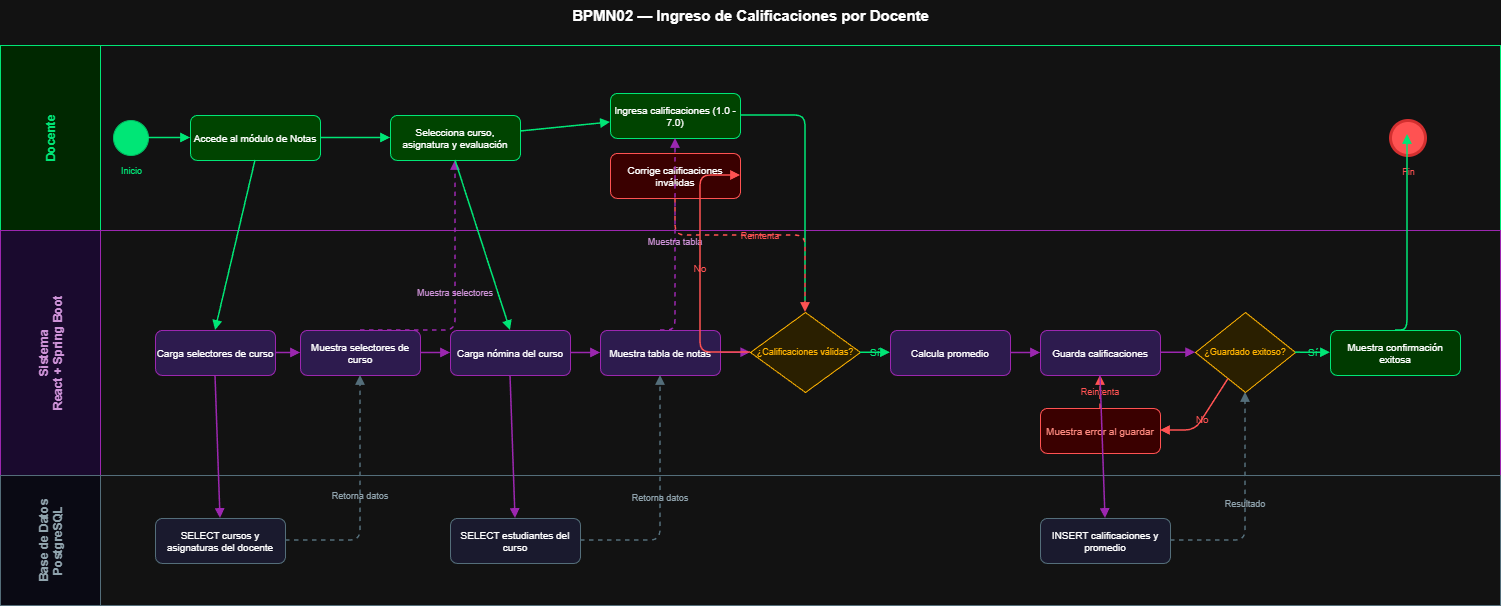

The diagram above was exported from draw.io. Its source (the exported page's mxGraphModel, read from the mxfile embedded in the PNG):
<mxGraphModel dx="1042" dy="634" grid="1" gridSize="10" guides="1" tooltips="1" connect="1" arrows="1" fold="1" page="1" pageScale="1" pageWidth="827" pageHeight="1169" math="0" shadow="0">
  <root>
    <mxCell id="0" />
    <mxCell id="1" parent="0" />
    <mxCell id="title" parent="1" style="text;html=1;strokeColor=none;fillColor=none;align=center;fontSize=15;fontStyle=1;fontColor=#FFFFFF;" value="BPMN02 — Ingreso de Calificaciones por Docente" vertex="1">
      <mxGeometry height="30" width="1500" x="40" y="15" as="geometry" />
    </mxCell>
    <mxCell id="L1" parent="1" style="swimlane;startSize=100;fillColor=#002800;strokeColor=#00E676;fontColor=#00E676;fontSize=12;fontStyle=1;horizontal=0;" value="Docente" vertex="1">
      <mxGeometry height="185" width="1500" x="40" y="60" as="geometry" />
    </mxCell>
    <mxCell id="S0" parent="L1" style="ellipse;whiteSpace=wrap;html=1;fillColor=#00E676;strokeColor=#00BF63;aspect=fixed;" value="" vertex="1">
      <mxGeometry height="35" width="35" x="113" y="75" as="geometry" />
    </mxCell>
    <mxCell id="S0L" parent="L1" style="text;html=1;strokeColor=none;fillColor=none;align=center;fontSize=9;fontColor=#00E676;" value="Inicio" vertex="1">
      <mxGeometry height="15" width="65" x="98" y="114" as="geometry" />
    </mxCell>
    <mxCell id="T1" parent="L1" style="rounded=1;whiteSpace=wrap;html=1;fillColor=#004400;strokeColor=#00E676;fontColor=#FFFFFF;fontSize=10;" value="Accede al módulo de Notas" vertex="1">
      <mxGeometry height="45" width="130" x="190" y="70" as="geometry" />
    </mxCell>
    <mxCell id="T5" parent="L1" style="rounded=1;whiteSpace=wrap;html=1;fillColor=#004400;strokeColor=#00E676;fontColor=#FFFFFF;fontSize=10;" value="Selecciona curso, asignatura y evaluación" vertex="1">
      <mxGeometry height="45" width="130" x="390" y="70" as="geometry" />
    </mxCell>
    <mxCell id="T6" parent="L1" style="rounded=1;whiteSpace=wrap;html=1;fillColor=#004400;strokeColor=#00E676;fontColor=#FFFFFF;fontSize=10;" value="Ingresa calificaciones (1.0 - 7.0)" vertex="1">
      <mxGeometry height="45" width="130" x="610" y="48" as="geometry" />
    </mxCell>
    <mxCell id="T7" parent="L1" style="rounded=1;whiteSpace=wrap;html=1;fillColor=#3A0000;strokeColor=#FF5252;fontColor=#FFFFFF;fontSize=10;" value="Corrige calificaciones inválidas" vertex="1">
      <mxGeometry height="45" width="130" x="610" y="108" as="geometry" />
    </mxCell>
    <mxCell id="E0" parent="L1" style="ellipse;whiteSpace=wrap;html=1;fillColor=#FF5252;strokeColor=#D32F2F;strokeWidth=3;aspect=fixed;" value="" vertex="1">
      <mxGeometry height="35" width="35" x="1390" y="75" as="geometry" />
    </mxCell>
    <mxCell id="E0L" parent="L1" style="text;html=1;strokeColor=none;fillColor=none;align=center;fontSize=9;fontColor=#FF5252;" value="Fin" vertex="1">
      <mxGeometry height="15" width="65" x="1375" y="115" as="geometry" />
    </mxCell>
    <mxCell id="eS0T1" edge="1" parent="L1" source="S0" style="endArrow=block;endFill=1;strokeColor=#00E676;strokeWidth=1.5;" target="T1" value="">
      <mxGeometry relative="1" as="geometry" />
    </mxCell>
    <mxCell id="eT1T5" edge="1" parent="L1" source="T1" style="endArrow=block;endFill=1;strokeColor=#00E676;strokeWidth=1.5;" target="T5" value="">
      <mxGeometry relative="1" as="geometry" />
    </mxCell>
    <mxCell id="eT5T6" edge="1" parent="L1" source="T5" style="endArrow=block;endFill=1;strokeColor=#00E676;strokeWidth=1.5;" target="T6" value="">
      <mxGeometry relative="1" as="geometry" />
    </mxCell>
    <mxCell id="L2" parent="1" style="swimlane;startSize=100;fillColor=#1A0A2E;strokeColor=#9C27B0;fontColor=#CE93D8;fontSize=12;fontStyle=1;horizontal=0;" value="Sistema&#10;React + Spring Boot" vertex="1">
      <mxGeometry height="245" width="1500" x="40" y="245" as="geometry" />
    </mxCell>
    <mxCell id="T2a" parent="L2" style="rounded=1;whiteSpace=wrap;html=1;fillColor=#2D1B4E;strokeColor=#9C27B0;fontColor=#FFFFFF;fontSize=10;" value="Carga selectores de curso" vertex="1">
      <mxGeometry height="45" width="120" x="155" y="100" as="geometry" />
    </mxCell>
    <mxCell id="T2b" parent="L2" style="rounded=1;whiteSpace=wrap;html=1;fillColor=#2D1B4E;strokeColor=#9C27B0;fontColor=#FFFFFF;fontSize=10;" value="Muestra selectores de curso" vertex="1">
      <mxGeometry height="45" width="120" x="300" y="100" as="geometry" />
    </mxCell>
    <mxCell id="T3a" parent="L2" style="rounded=1;whiteSpace=wrap;html=1;fillColor=#2D1B4E;strokeColor=#9C27B0;fontColor=#FFFFFF;fontSize=10;" value="Carga nómina del curso" vertex="1">
      <mxGeometry height="45" width="120" x="450" y="100" as="geometry" />
    </mxCell>
    <mxCell id="T3b" parent="L2" style="rounded=1;whiteSpace=wrap;html=1;fillColor=#2D1B4E;strokeColor=#9C27B0;fontColor=#FFFFFF;fontSize=10;" value="Muestra tabla de notas" vertex="1">
      <mxGeometry height="45" width="120" x="600" y="100" as="geometry" />
    </mxCell>
    <mxCell id="G1" parent="L2" style="rhombus;whiteSpace=wrap;html=1;fillColor=#2A1F00;strokeColor=#FFB300;fontColor=#FFB300;fontSize=9;" value="¿Calificaciones válidas?" vertex="1">
      <mxGeometry height="80" width="110" x="750" y="82" as="geometry" />
    </mxCell>
    <mxCell id="T4a" parent="L2" style="rounded=1;whiteSpace=wrap;html=1;fillColor=#2D1B4E;strokeColor=#9C27B0;fontColor=#FFFFFF;fontSize=10;" value="Calcula promedio" vertex="1">
      <mxGeometry height="45" width="120" x="890" y="100" as="geometry" />
    </mxCell>
    <mxCell id="T4b" parent="L2" style="rounded=1;whiteSpace=wrap;html=1;fillColor=#2D1B4E;strokeColor=#9C27B0;fontColor=#FFFFFF;fontSize=10;" value="Guarda calificaciones" vertex="1">
      <mxGeometry height="45" width="120" x="1040" y="100" as="geometry" />
    </mxCell>
    <mxCell id="G2" parent="L2" style="rhombus;whiteSpace=wrap;html=1;fillColor=#2A1F00;strokeColor=#FFB300;fontColor=#FFB300;fontSize=9;" value="¿Guardado exitoso?" vertex="1">
      <mxGeometry height="80" width="100" x="1195" y="82" as="geometry" />
    </mxCell>
    <mxCell id="T8" parent="L2" style="rounded=1;whiteSpace=wrap;html=1;fillColor=#003A00;strokeColor=#00E676;fontColor=#FFFFFF;fontSize=10;" value="Muestra confirmación exitosa" vertex="1">
      <mxGeometry height="45" width="130" x="1330" y="100" as="geometry" />
    </mxCell>
    <mxCell id="T9" parent="L2" style="rounded=1;whiteSpace=wrap;html=1;fillColor=#3A0000;strokeColor=#FF5252;fontColor=#FF8A80;fontSize=10;" value="Muestra error al guardar" vertex="1">
      <mxGeometry height="45" width="120" x="1040" y="178" as="geometry" />
    </mxCell>
    <mxCell id="eT2aT2b" edge="1" parent="L2" source="T2a" style="endArrow=block;endFill=1;strokeColor=#9C27B0;strokeWidth=1.5;" target="T2b" value="">
      <mxGeometry relative="1" as="geometry" />
    </mxCell>
    <mxCell id="eT2bT3a" edge="1" parent="L2" source="T2b" style="endArrow=block;endFill=1;strokeColor=#9C27B0;strokeWidth=1.5;" target="T3a" value="">
      <mxGeometry relative="1" as="geometry" />
    </mxCell>
    <mxCell id="eT3aT3b" edge="1" parent="L2" source="T3a" style="endArrow=block;endFill=1;strokeColor=#9C27B0;strokeWidth=1.5;" target="T3b" value="">
      <mxGeometry relative="1" as="geometry" />
    </mxCell>
    <mxCell id="eT3bG1" edge="1" parent="L2" source="T3b" style="endArrow=block;endFill=1;strokeColor=#9C27B0;strokeWidth=1.5;" target="G1" value="">
      <mxGeometry relative="1" as="geometry" />
    </mxCell>
    <mxCell id="eG1T4a" edge="1" parent="L2" source="G1" style="endArrow=block;endFill=1;strokeColor=#00E676;fontColor=#00E676;fontSize=10;strokeWidth=1.5;labelBackgroundColor=none;" target="T4a" value="Sí">
      <mxGeometry relative="1" as="geometry" />
    </mxCell>
    <mxCell id="eT4aT4b" edge="1" parent="L2" source="T4a" style="endArrow=block;endFill=1;strokeColor=#9C27B0;strokeWidth=1.5;" target="T4b" value="">
      <mxGeometry relative="1" as="geometry" />
    </mxCell>
    <mxCell id="eT4bG2" edge="1" parent="L2" source="T4b" style="endArrow=block;endFill=1;strokeColor=#9C27B0;strokeWidth=1.5;" target="G2" value="">
      <mxGeometry relative="1" as="geometry" />
    </mxCell>
    <mxCell id="eG2T8" edge="1" parent="L2" source="G2" style="endArrow=block;endFill=1;strokeColor=#00E676;fontColor=#00E676;fontSize=10;strokeWidth=1.5;labelBackgroundColor=none;" target="T8" value="Sí">
      <mxGeometry relative="1" as="geometry" />
    </mxCell>
    <mxCell id="eG2T9" edge="1" parent="L2" source="G2" style="endArrow=block;endFill=1;strokeColor=#FF5252;fontColor=#FF5252;fontSize=10;strokeWidth=1.5;labelBackgroundColor=none;" target="T9" value="No">
      <mxGeometry relative="1" as="geometry">
        <Array as="points">
          <mxPoint x="1195" y="200" />
          <mxPoint x="1160" y="200" />
        </Array>
      </mxGeometry>
    </mxCell>
    <mxCell id="eT9T4b" edge="1" parent="L2" source="T9" style="endArrow=block;endFill=1;dashed=1;strokeColor=#FF5252;fontColor=#FF5252;fontSize=9;strokeWidth=1.5;labelBackgroundColor=none;" target="T4b" value="Reintenta">
      <mxGeometry relative="1" as="geometry">
        <Array as="points">
          <mxPoint x="1100" y="178" />
          <mxPoint x="1100" y="145" />
        </Array>
      </mxGeometry>
    </mxCell>
    <mxCell id="L3" parent="1" style="swimlane;startSize=100;fillColor=#0A0A14;strokeColor=#546E7A;fontColor=#90A4AE;fontSize=12;fontStyle=1;horizontal=0;" value="Base de Datos&#10;PostgreSQL" vertex="1">
      <mxGeometry height="130" width="1500" x="40" y="490" as="geometry" />
    </mxCell>
    <mxCell id="BD1" parent="L3" style="rounded=1;whiteSpace=wrap;html=1;fillColor=#1A1A2E;strokeColor=#546E7A;fontColor=#FFFFFF;fontSize=10;" value="SELECT cursos y asignaturas del docente" vertex="1">
      <mxGeometry height="45" width="130" x="155" y="43" as="geometry" />
    </mxCell>
    <mxCell id="BD2" parent="L3" style="rounded=1;whiteSpace=wrap;html=1;fillColor=#1A1A2E;strokeColor=#546E7A;fontColor=#FFFFFF;fontSize=10;" value="SELECT estudiantes del curso" vertex="1">
      <mxGeometry height="45" width="130" x="450" y="43" as="geometry" />
    </mxCell>
    <mxCell id="BD3" parent="L3" style="rounded=1;whiteSpace=wrap;html=1;fillColor=#1A1A2E;strokeColor=#546E7A;fontColor=#FFFFFF;fontSize=10;" value="INSERT calificaciones y promedio" vertex="1">
      <mxGeometry height="45" width="130" x="1040" y="43" as="geometry" />
    </mxCell>
    <mxCell id="eT1T2a" edge="1" parent="1" style="endArrow=block;endFill=1;strokeColor=#00E676;strokeWidth=1.5;" value="">
      <mxGeometry relative="1" as="geometry">
        <mxPoint x="295" y="175" as="sourcePoint" />
        <mxPoint x="255" y="345" as="targetPoint" />
      </mxGeometry>
    </mxCell>
    <mxCell id="eT2aBD1" edge="1" parent="1" style="endArrow=block;endFill=1;strokeColor=#9C27B0;strokeWidth=1.5;" value="">
      <mxGeometry relative="1" as="geometry">
        <mxPoint x="255" y="390" as="sourcePoint" />
        <mxPoint x="260" y="533" as="targetPoint" />
      </mxGeometry>
    </mxCell>
    <mxCell id="eBD1T2b" edge="1" parent="1" style="endArrow=block;endFill=1;dashed=1;strokeColor=#546E7A;fontColor=#90A4AE;fontSize=9;strokeWidth=1.5;labelBackgroundColor=none;" value="Retorna datos">
      <mxGeometry relative="1" as="geometry">
        <Array as="points">
          <mxPoint x="400" y="555" />
          <mxPoint x="400" y="390" />
        </Array>
        <mxPoint x="325" y="555" as="sourcePoint" />
        <mxPoint x="400" y="390" as="targetPoint" />
      </mxGeometry>
    </mxCell>
    <mxCell id="eT2bT5" edge="1" parent="1" style="endArrow=block;endFill=1;dashed=1;strokeColor=#9C27B0;fontColor=#CE93D8;fontSize=9;strokeWidth=1.5;labelBackgroundColor=none;" value="Muestra selectores">
      <mxGeometry relative="1" as="geometry">
        <Array as="points">
          <mxPoint x="495" y="345" />
        </Array>
        <mxPoint x="400" y="345" as="sourcePoint" />
        <mxPoint x="495" y="175" as="targetPoint" />
      </mxGeometry>
    </mxCell>
    <mxCell id="eT5T3a" edge="1" parent="1" style="endArrow=block;endFill=1;strokeColor=#00E676;strokeWidth=1.5;" value="">
      <mxGeometry relative="1" as="geometry">
        <mxPoint x="495" y="175" as="sourcePoint" />
        <mxPoint x="550" y="345" as="targetPoint" />
      </mxGeometry>
    </mxCell>
    <mxCell id="eT3aBD2" edge="1" parent="1" style="endArrow=block;endFill=1;strokeColor=#9C27B0;strokeWidth=1.5;" value="">
      <mxGeometry relative="1" as="geometry">
        <mxPoint x="550" y="390" as="sourcePoint" />
        <mxPoint x="555" y="533" as="targetPoint" />
      </mxGeometry>
    </mxCell>
    <mxCell id="eBD2T3b" edge="1" parent="1" style="endArrow=block;endFill=1;dashed=1;strokeColor=#546E7A;fontColor=#90A4AE;fontSize=9;strokeWidth=1.5;labelBackgroundColor=none;" value="Retorna datos">
      <mxGeometry relative="1" as="geometry">
        <Array as="points">
          <mxPoint x="700" y="555" />
          <mxPoint x="700" y="390" />
        </Array>
        <mxPoint x="620" y="555" as="sourcePoint" />
        <mxPoint x="700" y="390" as="targetPoint" />
      </mxGeometry>
    </mxCell>
    <mxCell id="eT3bT6" edge="1" parent="1" style="endArrow=block;endFill=1;dashed=1;strokeColor=#9C27B0;fontColor=#CE93D8;fontSize=9;strokeWidth=1.5;labelBackgroundColor=none;" value="Muestra tabla">
      <mxGeometry relative="1" as="geometry">
        <Array as="points">
          <mxPoint x="715" y="345" />
        </Array>
        <mxPoint x="700" y="345" as="sourcePoint" />
        <mxPoint x="715" y="153" as="targetPoint" />
      </mxGeometry>
    </mxCell>
    <mxCell id="eT6G1" edge="1" parent="1" style="endArrow=block;endFill=1;strokeColor=#00E676;strokeWidth=1.5;" value="">
      <mxGeometry relative="1" as="geometry">
        <Array as="points">
          <mxPoint x="845" y="130" />
          <mxPoint x="845" y="327" />
        </Array>
        <mxPoint x="780" y="130" as="sourcePoint" />
        <mxPoint x="845" y="327" as="targetPoint" />
      </mxGeometry>
    </mxCell>
    <mxCell id="eG1T7" edge="1" parent="1" style="endArrow=block;endFill=1;strokeColor=#FF5252;fontColor=#FF5252;fontSize=10;strokeWidth=1.5;labelBackgroundColor=none;" value="No">
      <mxGeometry relative="1" as="geometry">
        <Array as="points">
          <mxPoint x="740" y="367" />
          <mxPoint x="740" y="190" />
        </Array>
        <mxPoint x="790" y="367" as="sourcePoint" />
        <mxPoint x="780" y="190" as="targetPoint" />
      </mxGeometry>
    </mxCell>
    <mxCell id="eT7G1" edge="1" parent="1" style="endArrow=block;endFill=1;dashed=1;strokeColor=#FF5252;fontColor=#FF5252;fontSize=9;strokeWidth=1.5;labelBackgroundColor=none;" value="Reintenta">
      <mxGeometry relative="1" as="geometry">
        <Array as="points">
          <mxPoint x="715" y="250" />
          <mxPoint x="845" y="250" />
          <mxPoint x="845" y="327" />
        </Array>
        <mxPoint x="715" y="213" as="sourcePoint" />
        <mxPoint x="845" y="327" as="targetPoint" />
      </mxGeometry>
    </mxCell>
    <mxCell id="eT4bBD3" edge="1" parent="1" style="endArrow=block;endFill=1;strokeColor=#9C27B0;strokeWidth=1.5;" value="">
      <mxGeometry relative="1" as="geometry">
        <mxPoint x="1140" y="390" as="sourcePoint" />
        <mxPoint x="1145" y="533" as="targetPoint" />
      </mxGeometry>
    </mxCell>
    <mxCell id="eBD3G2" edge="1" parent="1" style="endArrow=block;endFill=1;dashed=1;strokeColor=#546E7A;fontColor=#90A4AE;fontSize=9;strokeWidth=1.5;labelBackgroundColor=none;" value="Resultado">
      <mxGeometry relative="1" as="geometry">
        <Array as="points">
          <mxPoint x="1285" y="555" />
          <mxPoint x="1285" y="407" />
        </Array>
        <mxPoint x="1210" y="555" as="sourcePoint" />
        <mxPoint x="1285" y="407" as="targetPoint" />
      </mxGeometry>
    </mxCell>
    <mxCell id="eT8E0" edge="1" parent="1" style="endArrow=block;endFill=1;strokeColor=#00E676;strokeWidth=1.5;" value="">
      <mxGeometry relative="1" as="geometry">
        <Array as="points">
          <mxPoint x="1447" y="345" />
        </Array>
        <mxPoint x="1435" y="345" as="sourcePoint" />
        <mxPoint x="1447" y="149" as="targetPoint" />
      </mxGeometry>
    </mxCell>
  </root>
</mxGraphModel>